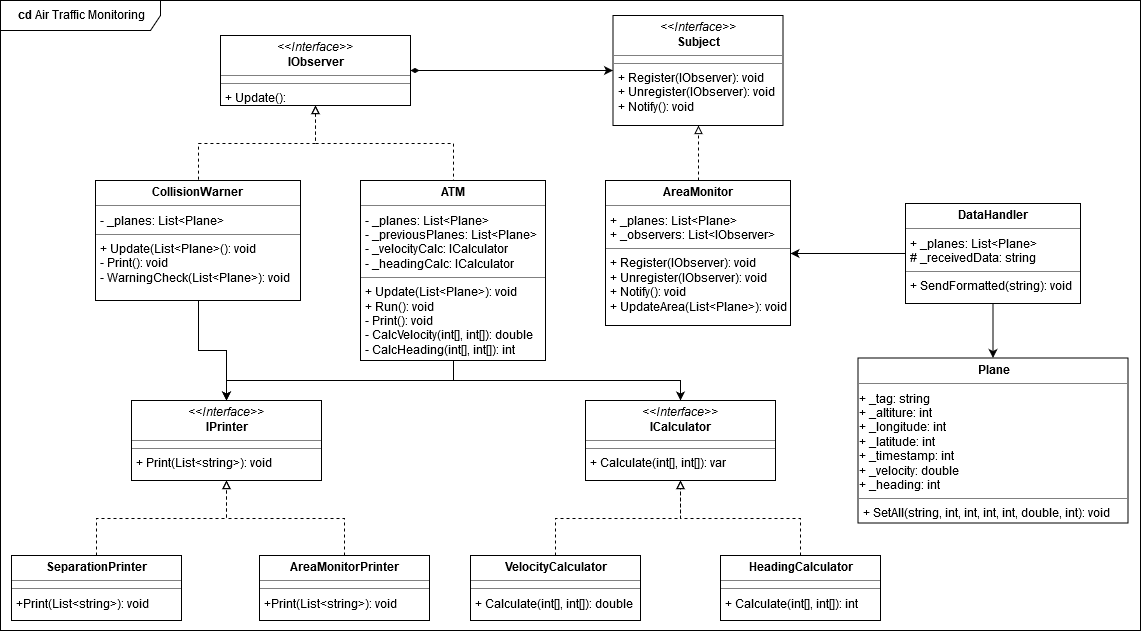

The diagram above was exported from draw.io. Its source (the exported page's mxGraphModel, read from the mxfile embedded in the PNG):
<mxGraphModel dx="919" dy="1610" grid="1" gridSize="10" guides="1" tooltips="1" connect="1" arrows="1" fold="1" page="1" pageScale="1" pageWidth="827" pageHeight="1169" math="0" shadow="0">
  <root>
    <mxCell id="0" />
    <mxCell id="1" parent="0" />
    <mxCell id="D8Mc3rk6kjAcLKV_55SY-11" style="edgeStyle=elbowEdgeStyle;rounded=0;orthogonalLoop=1;jettySize=auto;elbow=vertical;html=1;exitX=0.5;exitY=1;exitDx=0;exitDy=0;entryX=0.5;entryY=0;entryDx=0;entryDy=0;endArrow=classic;endFill=1;startArrow=none;startFill=0;" parent="1" source="D8Mc3rk6kjAcLKV_55SY-1" target="EGa71mXH-iSTavnotPWJ-4" edge="1">
      <mxGeometry relative="1" as="geometry">
        <mxPoint x="729.6666666666667" y="239.66666666666674" as="targetPoint" />
      </mxGeometry>
    </mxCell>
    <mxCell id="D8Mc3rk6kjAcLKV_55SY-1" value="&lt;p style=&quot;margin: 0px ; margin-top: 4px ; text-align: center&quot;&gt;&lt;b&gt;ATM&lt;/b&gt;&lt;/p&gt;&lt;hr size=&quot;1&quot;&gt;&lt;p style=&quot;margin: 0px ; margin-left: 4px&quot;&gt;- _planes: List&amp;lt;Plane&amp;gt;&lt;/p&gt;&lt;p style=&quot;margin: 0px ; margin-left: 4px&quot;&gt;- _previousPlanes: List&amp;lt;Plane&amp;gt;&lt;br&gt;&lt;/p&gt;&lt;p style=&quot;margin: 0px ; margin-left: 4px&quot;&gt;- _velocityCalc: ICalculator&lt;/p&gt;&lt;p style=&quot;margin: 0px ; margin-left: 4px&quot;&gt;- _headingCalc: ICalculator&lt;br&gt;&lt;/p&gt;&lt;hr size=&quot;1&quot;&gt;&lt;p style=&quot;margin: 0px ; margin-left: 4px&quot;&gt;+ Update(List&amp;lt;Plane&amp;gt;): void&lt;/p&gt;&lt;p style=&quot;margin: 0px ; margin-left: 4px&quot;&gt;+ Run(): void&lt;br&gt;&lt;/p&gt;&lt;p style=&quot;margin: 0px ; margin-left: 4px&quot;&gt;- Print(): void&lt;br&gt;&lt;/p&gt;&lt;p style=&quot;margin: 0px ; margin-left: 4px&quot;&gt;- CalcVelocity(int[], int[]): double&lt;/p&gt;&lt;p style=&quot;margin: 0px ; margin-left: 4px&quot;&gt;- CalcHeading(int[], int[]): int&lt;/p&gt;" style="verticalAlign=top;align=left;overflow=fill;fontSize=12;fontFamily=Helvetica;html=1;" parent="1" vertex="1">
      <mxGeometry x="410" y="20" width="185" height="180" as="geometry" />
    </mxCell>
    <mxCell id="D8Mc3rk6kjAcLKV_55SY-6" style="edgeStyle=orthogonalEdgeStyle;rounded=0;orthogonalLoop=1;jettySize=auto;html=1;exitX=0.5;exitY=0;exitDx=0;exitDy=0;entryX=0.5;entryY=1;entryDx=0;entryDy=0;dashed=1;endArrow=block;endFill=0;" parent="1" source="D8Mc3rk6kjAcLKV_55SY-4" target="EGa71mXH-iSTavnotPWJ-4" edge="1">
      <mxGeometry relative="1" as="geometry">
        <mxPoint x="729.6666666666667" y="319.66666666666674" as="targetPoint" />
      </mxGeometry>
    </mxCell>
    <mxCell id="D8Mc3rk6kjAcLKV_55SY-4" value="&lt;p style=&quot;margin: 0px ; margin-top: 4px ; text-align: center&quot;&gt;&lt;b&gt;VelocityCalculator&lt;/b&gt;&lt;/p&gt;&lt;hr size=&quot;1&quot;&gt;&lt;hr size=&quot;1&quot;&gt;&lt;p style=&quot;margin: 0px ; margin-left: 4px&quot;&gt;+ Calculate(int[], int[]): double&lt;br&gt;&lt;/p&gt;" style="verticalAlign=top;align=left;overflow=fill;fontSize=12;fontFamily=Helvetica;html=1;" parent="1" vertex="1">
      <mxGeometry x="520" y="395" width="170" height="65" as="geometry" />
    </mxCell>
    <mxCell id="D8Mc3rk6kjAcLKV_55SY-10" style="edgeStyle=orthogonalEdgeStyle;rounded=0;orthogonalLoop=1;jettySize=auto;elbow=vertical;html=1;exitX=0.5;exitY=0;exitDx=0;exitDy=0;endArrow=block;endFill=0;dashed=1;entryX=0.5;entryY=1;entryDx=0;entryDy=0;" parent="1" source="D8Mc3rk6kjAcLKV_55SY-5" target="EGa71mXH-iSTavnotPWJ-4" edge="1">
      <mxGeometry relative="1" as="geometry">
        <mxPoint x="729.6666666666667" y="319.66666666666674" as="targetPoint" />
      </mxGeometry>
    </mxCell>
    <mxCell id="D8Mc3rk6kjAcLKV_55SY-5" value="&lt;p style=&quot;margin: 0px ; margin-top: 4px ; text-align: center&quot;&gt;&lt;b&gt;HeadingCalculator&lt;/b&gt;&lt;/p&gt;&lt;hr size=&quot;1&quot;&gt;&lt;hr size=&quot;1&quot;&gt;&lt;p style=&quot;margin: 0px ; margin-left: 4px&quot;&gt;+ Calculate(int[], int[]): int&lt;br&gt;&lt;/p&gt;" style="verticalAlign=top;align=left;overflow=fill;fontSize=12;fontFamily=Helvetica;html=1;" parent="1" vertex="1">
      <mxGeometry x="770" y="395" width="160" height="65" as="geometry" />
    </mxCell>
    <mxCell id="D8Mc3rk6kjAcLKV_55SY-18" style="edgeStyle=orthogonalEdgeStyle;rounded=0;orthogonalLoop=1;jettySize=auto;elbow=vertical;html=1;exitX=1;exitY=0.5;exitDx=0;exitDy=0;entryX=0;entryY=0.5;entryDx=0;entryDy=0;startArrow=classic;startFill=1;endArrow=none;endFill=0;" parent="1" source="D8Mc3rk6kjAcLKV_55SY-13" target="D8Mc3rk6kjAcLKV_55SY-17" edge="1">
      <mxGeometry relative="1" as="geometry" />
    </mxCell>
    <mxCell id="EGa71mXH-iSTavnotPWJ-3" style="edgeStyle=orthogonalEdgeStyle;rounded=0;orthogonalLoop=1;jettySize=auto;html=1;exitX=0.5;exitY=0;exitDx=0;exitDy=0;entryX=0.5;entryY=1;entryDx=0;entryDy=0;dashed=1;endArrow=block;endFill=0;" edge="1" parent="1" source="D8Mc3rk6kjAcLKV_55SY-13" target="EGa71mXH-iSTavnotPWJ-1">
      <mxGeometry relative="1" as="geometry" />
    </mxCell>
    <mxCell id="D8Mc3rk6kjAcLKV_55SY-13" value="&lt;p style=&quot;margin: 0px ; margin-top: 4px ; text-align: center&quot;&gt;&lt;b&gt;AreaMonitor&lt;/b&gt;&lt;/p&gt;&lt;hr size=&quot;1&quot;&gt;&lt;p style=&quot;margin: 0px ; margin-left: 4px&quot;&gt;+ _planes: List&amp;lt;Plane&amp;gt;&lt;/p&gt;&lt;p style=&quot;margin: 0px ; margin-left: 4px&quot;&gt;+ _observers: List&amp;lt;IObserver&amp;gt;&lt;br&gt;&lt;/p&gt;&lt;hr size=&quot;1&quot;&gt;&lt;p style=&quot;margin: 0px ; margin-left: 4px&quot;&gt;+ Register(IObserver): void&lt;/p&gt;&lt;p style=&quot;margin: 0px ; margin-left: 4px&quot;&gt;+ Unregister(IObserver): void&lt;/p&gt;&lt;p style=&quot;margin: 0px ; margin-left: 4px&quot;&gt;+ Notify(): void&lt;/p&gt;&lt;p style=&quot;margin: 0px ; margin-left: 4px&quot;&gt;+ UpdateArea(List&amp;lt;Plane&amp;gt;): void&lt;br&gt;&lt;/p&gt;" style="verticalAlign=top;align=left;overflow=fill;fontSize=12;fontFamily=Helvetica;html=1;" parent="1" vertex="1">
      <mxGeometry x="655" y="20" width="185" height="145" as="geometry" />
    </mxCell>
    <mxCell id="EGa71mXH-iSTavnotPWJ-7" style="edgeStyle=orthogonalEdgeStyle;rounded=0;orthogonalLoop=1;jettySize=auto;html=1;exitX=0.5;exitY=1;exitDx=0;exitDy=0;entryX=0.5;entryY=0;entryDx=0;entryDy=0;startArrow=none;startFill=0;endArrow=classic;endFill=1;" edge="1" parent="1" source="D8Mc3rk6kjAcLKV_55SY-15" target="EGa71mXH-iSTavnotPWJ-5">
      <mxGeometry relative="1" as="geometry" />
    </mxCell>
    <mxCell id="D8Mc3rk6kjAcLKV_55SY-15" value="&lt;p style=&quot;margin: 0px ; margin-top: 4px ; text-align: center&quot;&gt;&lt;b&gt;CollisionWarner&lt;/b&gt;&lt;br&gt;&lt;/p&gt;&lt;hr size=&quot;1&quot;&gt;&lt;p style=&quot;margin: 0px ; margin-left: 4px&quot;&gt;- _planes: List&amp;lt;Plane&amp;gt;&lt;br&gt;&lt;/p&gt;&lt;hr size=&quot;1&quot;&gt;&lt;p style=&quot;margin: 0px ; margin-left: 4px&quot;&gt;+ Update(List&amp;lt;Plane&amp;gt;(): void&lt;/p&gt;&lt;p style=&quot;margin: 0px ; margin-left: 4px&quot;&gt;- Print(): void&lt;/p&gt;&lt;p style=&quot;margin: 0px ; margin-left: 4px&quot;&gt;- WarningCheck(List&amp;lt;Plane&amp;gt;): void&lt;br&gt;&lt;/p&gt;" style="verticalAlign=top;align=left;overflow=fill;fontSize=12;fontFamily=Helvetica;html=1;" parent="1" vertex="1">
      <mxGeometry x="145" y="20" width="205" height="120" as="geometry" />
    </mxCell>
    <mxCell id="EGa71mXH-iSTavnotPWJ-9" value="" style="edgeStyle=orthogonalEdgeStyle;rounded=0;orthogonalLoop=1;jettySize=auto;html=1;startArrow=none;startFill=0;endArrow=classic;endFill=1;" edge="1" parent="1" source="D8Mc3rk6kjAcLKV_55SY-17" target="EGa71mXH-iSTavnotPWJ-8">
      <mxGeometry relative="1" as="geometry" />
    </mxCell>
    <mxCell id="D8Mc3rk6kjAcLKV_55SY-17" value="&lt;p style=&quot;margin: 0px ; margin-top: 4px ; text-align: center&quot;&gt;&lt;b&gt;DataHandler&lt;/b&gt;&lt;/p&gt;&lt;hr size=&quot;1&quot;&gt;&lt;p style=&quot;margin: 0px ; margin-left: 4px&quot;&gt;+ _planes: List&amp;lt;Plane&amp;gt;&lt;/p&gt;&lt;p style=&quot;margin: 0px ; margin-left: 4px&quot;&gt;# _receivedData: string&lt;br&gt;&lt;/p&gt;&lt;hr size=&quot;1&quot;&gt;&lt;p style=&quot;margin: 0px ; margin-left: 4px&quot;&gt;+ SendFormatted(string): void&lt;/p&gt;" style="verticalAlign=top;align=left;overflow=fill;fontSize=12;fontFamily=Helvetica;html=1;" parent="1" vertex="1">
      <mxGeometry x="955" y="43" width="175" height="100" as="geometry" />
    </mxCell>
    <mxCell id="EGa71mXH-iSTavnotPWJ-8" value="&lt;p style=&quot;margin: 0px ; margin-top: 4px ; text-align: center&quot;&gt;&lt;b&gt;Plane&lt;/b&gt;&lt;/p&gt;&lt;hr size=&quot;1&quot;&gt;&lt;div&gt;+ _tag: string&lt;/div&gt;&lt;div&gt;+ _altiture: int&lt;/div&gt;&lt;div&gt;+ _longitude: int&lt;/div&gt;&lt;div&gt;+ _latitude: int&lt;/div&gt;&lt;div&gt;+ _timestamp: int&lt;/div&gt;&lt;div&gt;+ _velocity: double&lt;/div&gt;&lt;div&gt;+ _heading: int&lt;br&gt;&lt;/div&gt;&lt;hr size=&quot;1&quot;&gt;&lt;p style=&quot;margin: 0px ; margin-left: 4px&quot;&gt;+ SetAll(string, int, int, int, int, double, int): void&lt;br&gt;&lt;/p&gt;" style="verticalAlign=top;align=left;overflow=fill;fontSize=12;fontFamily=Helvetica;html=1;" vertex="1" parent="1">
      <mxGeometry x="907.5" y="197.5" width="270" height="165" as="geometry" />
    </mxCell>
    <mxCell id="D8Mc3rk6kjAcLKV_55SY-21" value="&lt;b&gt;cd &lt;/b&gt;Air Traffic Monitoring&lt;br&gt;&lt;b&gt;&lt;/b&gt;" style="shape=umlFrame;whiteSpace=wrap;html=1;width=160;height=30;" parent="1" vertex="1">
      <mxGeometry x="50" y="-160" width="1140" height="630" as="geometry" />
    </mxCell>
    <mxCell id="D8Mc3rk6kjAcLKV_55SY-33" style="edgeStyle=orthogonalEdgeStyle;rounded=0;orthogonalLoop=1;jettySize=auto;html=1;exitX=0.5;exitY=0;exitDx=0;exitDy=0;entryX=0.5;entryY=1;entryDx=0;entryDy=0;startArrow=classic;startFill=1;endArrow=none;endFill=0;" parent="1" source="EGa71mXH-iSTavnotPWJ-5" target="D8Mc3rk6kjAcLKV_55SY-1" edge="1">
      <mxGeometry relative="1" as="geometry">
        <mxPoint x="274.66666666666674" y="239.66666666666674" as="sourcePoint" />
      </mxGeometry>
    </mxCell>
    <mxCell id="D8Mc3rk6kjAcLKV_55SY-32" style="edgeStyle=orthogonalEdgeStyle;rounded=0;orthogonalLoop=1;jettySize=auto;html=1;exitX=0.5;exitY=0;exitDx=0;exitDy=0;entryX=0.5;entryY=1;entryDx=0;entryDy=0;dashed=1;startArrow=none;startFill=0;endArrow=block;endFill=0;" parent="1" source="D8Mc3rk6kjAcLKV_55SY-29" target="EGa71mXH-iSTavnotPWJ-5" edge="1">
      <mxGeometry relative="1" as="geometry">
        <mxPoint x="275.66666666666674" y="319.66666666666674" as="targetPoint" />
      </mxGeometry>
    </mxCell>
    <mxCell id="D8Mc3rk6kjAcLKV_55SY-29" value="&lt;p style=&quot;margin: 0px ; margin-top: 4px ; text-align: center&quot;&gt;&lt;b&gt;AreaMonitorPrinter&lt;/b&gt;&lt;br&gt;&lt;/p&gt;&lt;hr size=&quot;1&quot;&gt;&lt;hr size=&quot;1&quot;&gt;&lt;p style=&quot;margin: 0px ; margin-left: 4px&quot;&gt;+Print(List&amp;lt;string&amp;gt;): void&lt;br&gt;&lt;/p&gt;" style="verticalAlign=top;align=left;overflow=fill;fontSize=12;fontFamily=Helvetica;html=1;" parent="1" vertex="1">
      <mxGeometry x="309" y="395" width="170" height="65" as="geometry" />
    </mxCell>
    <mxCell id="D8Mc3rk6kjAcLKV_55SY-31" style="edgeStyle=orthogonalEdgeStyle;rounded=0;orthogonalLoop=1;jettySize=auto;html=1;exitX=0.5;exitY=0;exitDx=0;exitDy=0;entryX=0.5;entryY=1;entryDx=0;entryDy=0;dashed=1;startArrow=none;startFill=0;endArrow=block;endFill=0;" parent="1" source="D8Mc3rk6kjAcLKV_55SY-30" target="EGa71mXH-iSTavnotPWJ-5" edge="1">
      <mxGeometry relative="1" as="geometry">
        <mxPoint x="275.66666666666674" y="319.66666666666674" as="targetPoint" />
      </mxGeometry>
    </mxCell>
    <mxCell id="D8Mc3rk6kjAcLKV_55SY-30" value="&lt;p style=&quot;margin: 0px ; margin-top: 4px ; text-align: center&quot;&gt;&lt;b&gt;SeparationPrinter&lt;/b&gt;&lt;/p&gt;&lt;hr size=&quot;1&quot;&gt;&lt;hr size=&quot;1&quot;&gt;&lt;p style=&quot;margin: 0px ; margin-left: 4px&quot;&gt;+Print(List&amp;lt;string&amp;gt;): void&lt;br&gt;&lt;/p&gt;" style="verticalAlign=top;align=left;overflow=fill;fontSize=12;fontFamily=Helvetica;html=1;" parent="1" vertex="1">
      <mxGeometry x="61" y="395" width="170" height="65" as="geometry" />
    </mxCell>
    <mxCell id="D8Mc3rk6kjAcLKV_55SY-35" style="edgeStyle=orthogonalEdgeStyle;rounded=0;orthogonalLoop=1;jettySize=auto;html=1;exitX=0.5;exitY=1;exitDx=0;exitDy=0;entryX=0.5;entryY=0;entryDx=0;entryDy=0;startArrow=block;startFill=0;endArrow=none;endFill=0;dashed=1;" parent="1" source="D8Mc3rk6kjAcLKV_55SY-34" target="D8Mc3rk6kjAcLKV_55SY-15" edge="1">
      <mxGeometry relative="1" as="geometry" />
    </mxCell>
    <mxCell id="D8Mc3rk6kjAcLKV_55SY-36" style="edgeStyle=orthogonalEdgeStyle;rounded=0;orthogonalLoop=1;jettySize=auto;html=1;exitX=0.5;exitY=1;exitDx=0;exitDy=0;entryX=0.5;entryY=0;entryDx=0;entryDy=0;startArrow=block;startFill=0;endArrow=none;endFill=0;dashed=1;" parent="1" source="D8Mc3rk6kjAcLKV_55SY-34" target="D8Mc3rk6kjAcLKV_55SY-1" edge="1">
      <mxGeometry relative="1" as="geometry" />
    </mxCell>
    <mxCell id="EGa71mXH-iSTavnotPWJ-2" value="" style="edgeStyle=orthogonalEdgeStyle;rounded=0;orthogonalLoop=1;jettySize=auto;html=1;startArrow=diamondThin;startFill=1;endArrow=classic;endFill=1;" edge="1" parent="1" source="D8Mc3rk6kjAcLKV_55SY-34" target="EGa71mXH-iSTavnotPWJ-1">
      <mxGeometry relative="1" as="geometry" />
    </mxCell>
    <mxCell id="D8Mc3rk6kjAcLKV_55SY-34" value="&lt;p style=&quot;margin: 0px ; margin-top: 4px ; text-align: center&quot;&gt;&lt;i&gt;&amp;lt;&amp;lt;Interface&amp;gt;&amp;gt;&lt;/i&gt;&lt;br&gt;&lt;b&gt;IObserver&lt;/b&gt;&lt;/p&gt;&lt;hr size=&quot;1&quot;&gt;&lt;hr size=&quot;1&quot;&gt;&lt;p style=&quot;margin: 0px ; margin-left: 4px&quot;&gt;+ Update(): &lt;br&gt;&lt;/p&gt;" style="verticalAlign=top;align=left;overflow=fill;fontSize=12;fontFamily=Helvetica;html=1;" parent="1" vertex="1">
      <mxGeometry x="270" y="-125" width="190" height="70" as="geometry" />
    </mxCell>
    <mxCell id="EGa71mXH-iSTavnotPWJ-1" value="&lt;p style=&quot;margin: 0px ; margin-top: 4px ; text-align: center&quot;&gt;&lt;i&gt;&amp;lt;&amp;lt;Interface&amp;gt;&amp;gt;&lt;/i&gt;&lt;br&gt;&lt;b&gt;Subject&lt;/b&gt;&lt;/p&gt;&lt;hr size=&quot;1&quot;&gt;&lt;hr size=&quot;1&quot;&gt;&lt;p style=&quot;margin: 0px ; margin-left: 4px&quot;&gt;+ Register(IObserver): void&lt;/p&gt;&lt;p style=&quot;margin: 0px ; margin-left: 4px&quot;&gt;+ Unregister(IObserver): void&lt;/p&gt;&lt;p style=&quot;margin: 0px ; margin-left: 4px&quot;&gt;+ Notify(): void&lt;br&gt;&lt;/p&gt;" style="verticalAlign=top;align=left;overflow=fill;fontSize=12;fontFamily=Helvetica;html=1;" vertex="1" parent="1">
      <mxGeometry x="662.5" y="-145" width="170" height="110" as="geometry" />
    </mxCell>
    <mxCell id="EGa71mXH-iSTavnotPWJ-4" value="&lt;p style=&quot;margin: 0px ; margin-top: 4px ; text-align: center&quot;&gt;&lt;i&gt;&amp;lt;&amp;lt;Interface&amp;gt;&amp;gt;&lt;/i&gt;&lt;br&gt;&lt;b&gt;ICalculator&lt;/b&gt;&lt;/p&gt;&lt;hr size=&quot;1&quot;&gt;&lt;hr size=&quot;1&quot;&gt;&lt;p style=&quot;margin: 0px ; margin-left: 4px&quot;&gt;+ Calculate(int[], int[]): var&lt;br&gt;&lt;/p&gt;" style="verticalAlign=top;align=left;overflow=fill;fontSize=12;fontFamily=Helvetica;html=1;" vertex="1" parent="1">
      <mxGeometry x="635" y="240" width="190" height="80" as="geometry" />
    </mxCell>
    <mxCell id="EGa71mXH-iSTavnotPWJ-5" value="&lt;p style=&quot;margin: 0px ; margin-top: 4px ; text-align: center&quot;&gt;&lt;i&gt;&amp;lt;&amp;lt;Interface&amp;gt;&amp;gt;&lt;/i&gt;&lt;br&gt;&lt;b&gt;IPrinter&lt;/b&gt;&lt;/p&gt;&lt;hr size=&quot;1&quot;&gt;&lt;hr size=&quot;1&quot;&gt;&lt;p style=&quot;margin: 0px ; margin-left: 4px&quot;&gt;+ Print(List&amp;lt;string&amp;gt;): void&lt;br&gt;&lt;/p&gt;" style="verticalAlign=top;align=left;overflow=fill;fontSize=12;fontFamily=Helvetica;html=1;" vertex="1" parent="1">
      <mxGeometry x="181" y="240" width="190" height="80" as="geometry" />
    </mxCell>
  </root>
</mxGraphModel>